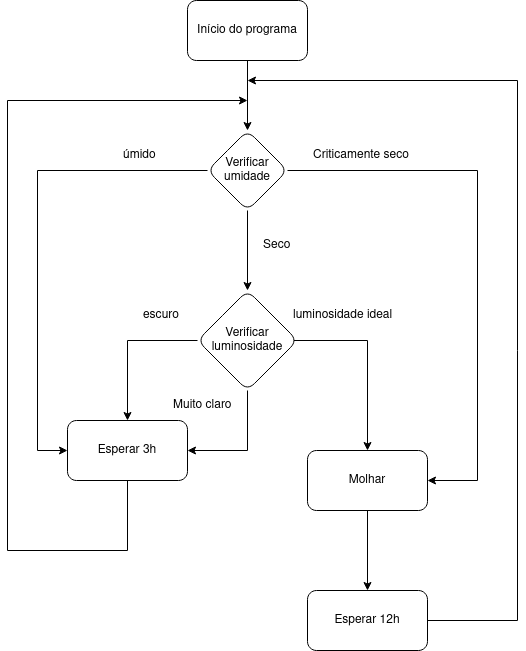

The diagram above was exported from draw.io. Its source (the exported page's mxGraphModel, read from the mxfile embedded in the PNG):
<mxGraphModel dx="1898" dy="483" grid="1" gridSize="10" guides="1" tooltips="1" connect="1" arrows="1" fold="1" page="1" pageScale="1" pageWidth="850" pageHeight="1100" math="0" shadow="0">
  <root>
    <mxCell id="0" />
    <mxCell id="1" parent="0" />
    <mxCell id="s3f4IxKy5xpJBTUhmM4m-3" value="" style="edgeStyle=orthogonalEdgeStyle;rounded=0;orthogonalLoop=1;jettySize=auto;html=1;" parent="1" source="s3f4IxKy5xpJBTUhmM4m-1" target="s3f4IxKy5xpJBTUhmM4m-2" edge="1">
      <mxGeometry relative="1" as="geometry" />
    </mxCell>
    <mxCell id="s3f4IxKy5xpJBTUhmM4m-1" value="Início do programa" style="rounded=1;whiteSpace=wrap;html=1;" parent="1" vertex="1">
      <mxGeometry x="160" y="70" width="120" height="60" as="geometry" />
    </mxCell>
    <mxCell id="s3f4IxKy5xpJBTUhmM4m-5" value="" style="edgeStyle=orthogonalEdgeStyle;rounded=0;orthogonalLoop=1;jettySize=auto;html=1;" parent="1" source="s3f4IxKy5xpJBTUhmM4m-2" target="s3f4IxKy5xpJBTUhmM4m-4" edge="1">
      <mxGeometry relative="1" as="geometry" />
    </mxCell>
    <mxCell id="s3f4IxKy5xpJBTUhmM4m-14" style="edgeStyle=orthogonalEdgeStyle;rounded=0;orthogonalLoop=1;jettySize=auto;html=1;exitX=0;exitY=0.5;exitDx=0;exitDy=0;entryX=0;entryY=0.5;entryDx=0;entryDy=0;" parent="1" source="s3f4IxKy5xpJBTUhmM4m-2" target="s3f4IxKy5xpJBTUhmM4m-16" edge="1">
      <mxGeometry relative="1" as="geometry">
        <mxPoint x="110" y="550" as="targetPoint" />
        <Array as="points">
          <mxPoint x="10" y="240" />
          <mxPoint x="10" y="520" />
        </Array>
      </mxGeometry>
    </mxCell>
    <mxCell id="s3f4IxKy5xpJBTUhmM4m-19" style="edgeStyle=orthogonalEdgeStyle;rounded=0;orthogonalLoop=1;jettySize=auto;html=1;exitX=1;exitY=0.5;exitDx=0;exitDy=0;entryX=1;entryY=0.5;entryDx=0;entryDy=0;" parent="1" source="s3f4IxKy5xpJBTUhmM4m-2" target="s3f4IxKy5xpJBTUhmM4m-8" edge="1">
      <mxGeometry relative="1" as="geometry">
        <Array as="points">
          <mxPoint x="450" y="240" />
          <mxPoint x="450" y="550" />
        </Array>
      </mxGeometry>
    </mxCell>
    <mxCell id="s3f4IxKy5xpJBTUhmM4m-2" value="Verificar umidade" style="rhombus;whiteSpace=wrap;html=1;rounded=1;" parent="1" vertex="1">
      <mxGeometry x="180" y="200" width="80" height="80" as="geometry" />
    </mxCell>
    <mxCell id="s3f4IxKy5xpJBTUhmM4m-9" value="" style="edgeStyle=orthogonalEdgeStyle;rounded=0;orthogonalLoop=1;jettySize=auto;html=1;" parent="1" target="s3f4IxKy5xpJBTUhmM4m-8" edge="1">
      <mxGeometry relative="1" as="geometry">
        <mxPoint x="260" y="410" as="sourcePoint" />
      </mxGeometry>
    </mxCell>
    <mxCell id="s3f4IxKy5xpJBTUhmM4m-17" value="" style="edgeStyle=orthogonalEdgeStyle;rounded=0;orthogonalLoop=1;jettySize=auto;html=1;entryX=0.5;entryY=0;entryDx=0;entryDy=0;exitX=0;exitY=0.5;exitDx=0;exitDy=0;" parent="1" source="s3f4IxKy5xpJBTUhmM4m-4" target="s3f4IxKy5xpJBTUhmM4m-16" edge="1">
      <mxGeometry relative="1" as="geometry">
        <Array as="points">
          <mxPoint x="100" y="410" />
        </Array>
      </mxGeometry>
    </mxCell>
    <mxCell id="s3f4IxKy5xpJBTUhmM4m-27" style="edgeStyle=orthogonalEdgeStyle;rounded=0;orthogonalLoop=1;jettySize=auto;html=1;exitX=0.5;exitY=1;exitDx=0;exitDy=0;entryX=1;entryY=0.5;entryDx=0;entryDy=0;" parent="1" source="s3f4IxKy5xpJBTUhmM4m-4" target="s3f4IxKy5xpJBTUhmM4m-16" edge="1">
      <mxGeometry relative="1" as="geometry" />
    </mxCell>
    <mxCell id="s3f4IxKy5xpJBTUhmM4m-4" value="Verificar luminosidade" style="rhombus;whiteSpace=wrap;html=1;rounded=1;" parent="1" vertex="1">
      <mxGeometry x="170" y="360" width="100" height="100" as="geometry" />
    </mxCell>
    <mxCell id="s3f4IxKy5xpJBTUhmM4m-11" value="" style="edgeStyle=orthogonalEdgeStyle;rounded=0;orthogonalLoop=1;jettySize=auto;html=1;" parent="1" source="s3f4IxKy5xpJBTUhmM4m-8" target="s3f4IxKy5xpJBTUhmM4m-10" edge="1">
      <mxGeometry relative="1" as="geometry" />
    </mxCell>
    <mxCell id="s3f4IxKy5xpJBTUhmM4m-8" value="Molhar" style="rounded=1;whiteSpace=wrap;html=1;" parent="1" vertex="1">
      <mxGeometry x="280" y="520" width="120" height="60" as="geometry" />
    </mxCell>
    <mxCell id="s3f4IxKy5xpJBTUhmM4m-26" style="edgeStyle=orthogonalEdgeStyle;rounded=0;orthogonalLoop=1;jettySize=auto;html=1;exitX=1;exitY=0.5;exitDx=0;exitDy=0;" parent="1" source="s3f4IxKy5xpJBTUhmM4m-10" edge="1">
      <mxGeometry relative="1" as="geometry">
        <mxPoint x="220" y="150" as="targetPoint" />
        <Array as="points">
          <mxPoint x="490" y="690" />
          <mxPoint x="490" y="150" />
        </Array>
      </mxGeometry>
    </mxCell>
    <mxCell id="s3f4IxKy5xpJBTUhmM4m-10" value="Esperar 12h" style="rounded=1;whiteSpace=wrap;html=1;" parent="1" vertex="1">
      <mxGeometry x="280" y="660" width="120" height="60" as="geometry" />
    </mxCell>
    <mxCell id="s3f4IxKy5xpJBTUhmM4m-12" value="Seco" style="text;strokeColor=none;fillColor=none;align=left;verticalAlign=middle;spacingLeft=4;spacingRight=4;overflow=hidden;points=[[0,0.5],[1,0.5]];portConstraint=eastwest;rotatable=0;whiteSpace=wrap;html=1;" parent="1" vertex="1">
      <mxGeometry x="230" y="300" width="80" height="30" as="geometry" />
    </mxCell>
    <mxCell id="s3f4IxKy5xpJBTUhmM4m-15" value="Criticamente seco" style="text;strokeColor=none;fillColor=none;align=left;verticalAlign=middle;spacingLeft=4;spacingRight=4;overflow=hidden;points=[[0,0.5],[1,0.5]];portConstraint=eastwest;rotatable=0;whiteSpace=wrap;html=1;" parent="1" vertex="1">
      <mxGeometry x="280" y="210" width="120" height="30" as="geometry" />
    </mxCell>
    <mxCell id="s3f4IxKy5xpJBTUhmM4m-24" style="edgeStyle=orthogonalEdgeStyle;rounded=0;orthogonalLoop=1;jettySize=auto;html=1;exitX=0.5;exitY=1;exitDx=0;exitDy=0;" parent="1" source="s3f4IxKy5xpJBTUhmM4m-16" edge="1">
      <mxGeometry relative="1" as="geometry">
        <mxPoint x="220" y="170" as="targetPoint" />
        <Array as="points">
          <mxPoint x="100" y="620" />
          <mxPoint x="-20" y="620" />
          <mxPoint x="-20" y="170" />
        </Array>
      </mxGeometry>
    </mxCell>
    <mxCell id="s3f4IxKy5xpJBTUhmM4m-16" value="Esperar 3h" style="rounded=1;whiteSpace=wrap;html=1;" parent="1" vertex="1">
      <mxGeometry x="40" y="490" width="120" height="60" as="geometry" />
    </mxCell>
    <mxCell id="s3f4IxKy5xpJBTUhmM4m-18" value="úmido" style="text;strokeColor=none;fillColor=none;align=left;verticalAlign=middle;spacingLeft=4;spacingRight=4;overflow=hidden;points=[[0,0.5],[1,0.5]];portConstraint=eastwest;rotatable=0;whiteSpace=wrap;html=1;" parent="1" vertex="1">
      <mxGeometry x="90" y="210" width="80" height="30" as="geometry" />
    </mxCell>
    <mxCell id="s3f4IxKy5xpJBTUhmM4m-20" value="escuro" style="text;strokeColor=none;fillColor=none;align=left;verticalAlign=middle;spacingLeft=4;spacingRight=4;overflow=hidden;points=[[0,0.5],[1,0.5]];portConstraint=eastwest;rotatable=0;whiteSpace=wrap;html=1;" parent="1" vertex="1">
      <mxGeometry x="110" y="370" width="80" height="30" as="geometry" />
    </mxCell>
    <mxCell id="s3f4IxKy5xpJBTUhmM4m-21" value="luminosidade ideal" style="text;strokeColor=none;fillColor=none;align=left;verticalAlign=middle;spacingLeft=4;spacingRight=4;overflow=hidden;points=[[0,0.5],[1,0.5]];portConstraint=eastwest;rotatable=0;whiteSpace=wrap;html=1;" parent="1" vertex="1">
      <mxGeometry x="260" y="370" width="110" height="30" as="geometry" />
    </mxCell>
    <mxCell id="s3f4IxKy5xpJBTUhmM4m-23" value="Muito claro" style="text;strokeColor=none;fillColor=none;align=left;verticalAlign=middle;spacingLeft=4;spacingRight=4;overflow=hidden;points=[[0,0.5],[1,0.5]];portConstraint=eastwest;rotatable=0;whiteSpace=wrap;html=1;" parent="1" vertex="1">
      <mxGeometry x="140" y="460" width="80" height="30" as="geometry" />
    </mxCell>
  </root>
</mxGraphModel>